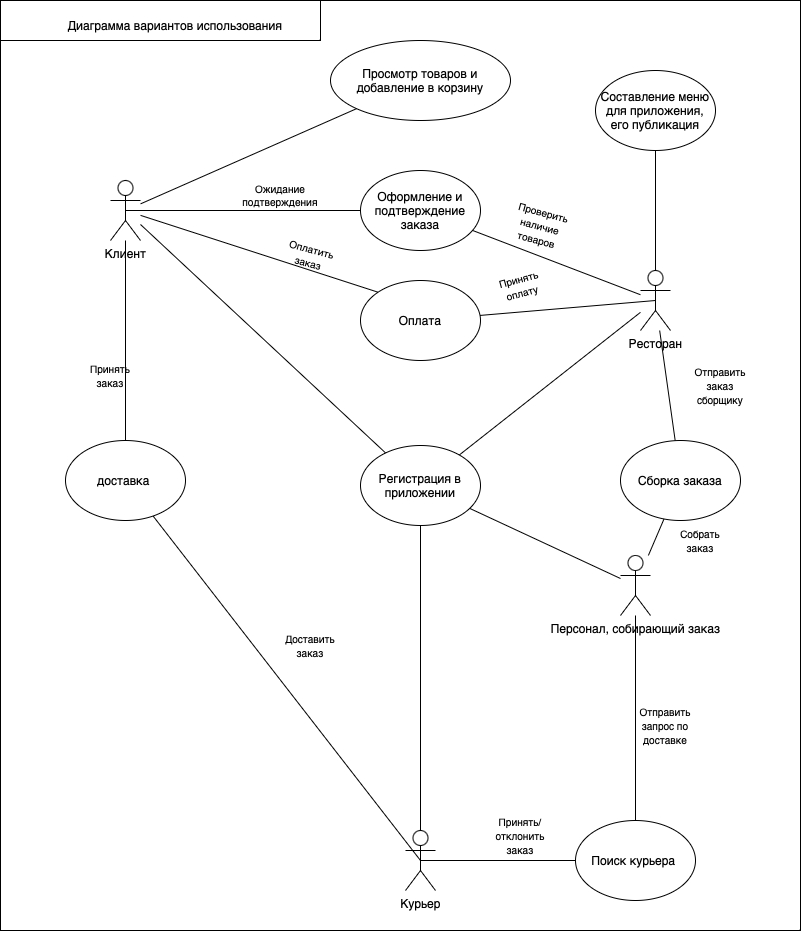

The diagram above was exported from draw.io. Its source (the exported page's mxGraphModel, read from the mxfile embedded in the PNG):
<mxGraphModel dx="727" dy="881" grid="1" gridSize="10" guides="1" tooltips="1" connect="1" arrows="1" fold="1" page="1" pageScale="1" pageWidth="827" pageHeight="1169" math="0" shadow="0">
  <root>
    <mxCell id="0" />
    <mxCell id="1" parent="0" />
    <mxCell id="x8lzwaApyhScI392ApUD-52" value="" style="rounded=0;whiteSpace=wrap;html=1;" vertex="1" parent="1">
      <mxGeometry x="30" y="30" width="800" height="930" as="geometry" />
    </mxCell>
    <mxCell id="x8lzwaApyhScI392ApUD-1" value="Клиент" style="shape=umlActor;verticalLabelPosition=bottom;verticalAlign=top;html=1;outlineConnect=0;" vertex="1" parent="1">
      <mxGeometry x="140" y="210" width="30" height="60" as="geometry" />
    </mxCell>
    <mxCell id="x8lzwaApyhScI392ApUD-2" value="Курьер" style="shape=umlActor;verticalLabelPosition=bottom;verticalAlign=top;html=1;outlineConnect=0;" vertex="1" parent="1">
      <mxGeometry x="435" y="860" width="30" height="60" as="geometry" />
    </mxCell>
    <mxCell id="x8lzwaApyhScI392ApUD-4" value="Ресторан" style="shape=umlActor;verticalLabelPosition=bottom;verticalAlign=top;html=1;outlineConnect=0;" vertex="1" parent="1">
      <mxGeometry x="670" y="300" width="30" height="60" as="geometry" />
    </mxCell>
    <mxCell id="x8lzwaApyhScI392ApUD-5" value="Персонал, собирающий заказ" style="shape=umlActor;verticalLabelPosition=bottom;verticalAlign=top;html=1;outlineConnect=0;" vertex="1" parent="1">
      <mxGeometry x="650" y="585" width="30" height="60" as="geometry" />
    </mxCell>
    <mxCell id="x8lzwaApyhScI392ApUD-6" value="Регистрация в приложении" style="ellipse;whiteSpace=wrap;html=1;" vertex="1" parent="1">
      <mxGeometry x="390" y="475" width="120" height="80" as="geometry" />
    </mxCell>
    <mxCell id="x8lzwaApyhScI392ApUD-7" value="" style="endArrow=none;html=1;rounded=0;" edge="1" parent="1" source="x8lzwaApyhScI392ApUD-5" target="x8lzwaApyhScI392ApUD-6">
      <mxGeometry width="50" height="50" relative="1" as="geometry">
        <mxPoint x="480" y="510" as="sourcePoint" />
        <mxPoint x="530" y="460" as="targetPoint" />
      </mxGeometry>
    </mxCell>
    <mxCell id="x8lzwaApyhScI392ApUD-8" value="" style="endArrow=none;html=1;rounded=0;" edge="1" parent="1" source="x8lzwaApyhScI392ApUD-2" target="x8lzwaApyhScI392ApUD-6">
      <mxGeometry width="50" height="50" relative="1" as="geometry">
        <mxPoint x="480" y="510" as="sourcePoint" />
        <mxPoint x="530" y="460" as="targetPoint" />
      </mxGeometry>
    </mxCell>
    <mxCell id="x8lzwaApyhScI392ApUD-9" value="" style="endArrow=none;html=1;rounded=0;" edge="1" parent="1" source="x8lzwaApyhScI392ApUD-6" target="x8lzwaApyhScI392ApUD-4">
      <mxGeometry width="50" height="50" relative="1" as="geometry">
        <mxPoint x="480" y="510" as="sourcePoint" />
        <mxPoint x="530" y="460" as="targetPoint" />
      </mxGeometry>
    </mxCell>
    <mxCell id="x8lzwaApyhScI392ApUD-10" value="" style="endArrow=none;html=1;rounded=0;" edge="1" parent="1" source="x8lzwaApyhScI392ApUD-6" target="x8lzwaApyhScI392ApUD-1">
      <mxGeometry width="50" height="50" relative="1" as="geometry">
        <mxPoint x="480" y="510" as="sourcePoint" />
        <mxPoint x="530" y="460" as="targetPoint" />
      </mxGeometry>
    </mxCell>
    <mxCell id="x8lzwaApyhScI392ApUD-15" value="Просмотр товаров и добавление в корзину" style="ellipse;whiteSpace=wrap;html=1;" vertex="1" parent="1">
      <mxGeometry x="360" y="70" width="180" height="80" as="geometry" />
    </mxCell>
    <mxCell id="x8lzwaApyhScI392ApUD-16" value="" style="endArrow=none;html=1;rounded=0;" edge="1" parent="1" source="x8lzwaApyhScI392ApUD-1" target="x8lzwaApyhScI392ApUD-15">
      <mxGeometry width="50" height="50" relative="1" as="geometry">
        <mxPoint x="510" y="320" as="sourcePoint" />
        <mxPoint x="560" y="270" as="targetPoint" />
      </mxGeometry>
    </mxCell>
    <mxCell id="x8lzwaApyhScI392ApUD-18" value="" style="endArrow=none;html=1;rounded=0;" edge="1" parent="1" source="x8lzwaApyhScI392ApUD-4" target="x8lzwaApyhScI392ApUD-19">
      <mxGeometry width="50" height="50" relative="1" as="geometry">
        <mxPoint x="510" y="320" as="sourcePoint" />
        <mxPoint x="560" y="270" as="targetPoint" />
      </mxGeometry>
    </mxCell>
    <mxCell id="x8lzwaApyhScI392ApUD-19" value="Составление меню для приложения, его публикация" style="ellipse;whiteSpace=wrap;html=1;" vertex="1" parent="1">
      <mxGeometry x="625" y="100" width="120" height="80" as="geometry" />
    </mxCell>
    <mxCell id="x8lzwaApyhScI392ApUD-22" value="Оформление и подтверждение заказа" style="ellipse;whiteSpace=wrap;html=1;" vertex="1" parent="1">
      <mxGeometry x="390" y="200" width="120" height="80" as="geometry" />
    </mxCell>
    <mxCell id="x8lzwaApyhScI392ApUD-23" value="" style="endArrow=none;html=1;rounded=0;exitX=0.5;exitY=0.5;exitDx=0;exitDy=0;exitPerimeter=0;" edge="1" parent="1" source="x8lzwaApyhScI392ApUD-1" target="x8lzwaApyhScI392ApUD-22">
      <mxGeometry width="50" height="50" relative="1" as="geometry">
        <mxPoint x="400" y="370" as="sourcePoint" />
        <mxPoint x="450" y="320" as="targetPoint" />
      </mxGeometry>
    </mxCell>
    <mxCell id="x8lzwaApyhScI392ApUD-24" value="" style="endArrow=none;html=1;rounded=0;" edge="1" parent="1" source="x8lzwaApyhScI392ApUD-4" target="x8lzwaApyhScI392ApUD-22">
      <mxGeometry width="50" height="50" relative="1" as="geometry">
        <mxPoint x="400" y="370" as="sourcePoint" />
        <mxPoint x="450" y="320" as="targetPoint" />
      </mxGeometry>
    </mxCell>
    <mxCell id="x8lzwaApyhScI392ApUD-25" value="&lt;font style=&quot;font-size: 10px;&quot;&gt;Проверить наличие товаров&lt;/font&gt;" style="text;html=1;align=center;verticalAlign=middle;whiteSpace=wrap;rounded=0;rotation=15;" vertex="1" parent="1">
      <mxGeometry x="540" y="240" width="60" height="30" as="geometry" />
    </mxCell>
    <mxCell id="x8lzwaApyhScI392ApUD-26" value="&lt;p style=&quot;line-height: 110%;&quot;&gt;&lt;font style=&quot;font-size: 10px;&quot;&gt;Ожидание подтверждения&lt;/font&gt;&lt;/p&gt;" style="text;html=1;align=center;verticalAlign=middle;whiteSpace=wrap;rounded=0;" vertex="1" parent="1">
      <mxGeometry x="280" y="210" width="60" height="30" as="geometry" />
    </mxCell>
    <mxCell id="x8lzwaApyhScI392ApUD-27" value="Оплата" style="ellipse;whiteSpace=wrap;html=1;" vertex="1" parent="1">
      <mxGeometry x="390" y="310" width="120" height="80" as="geometry" />
    </mxCell>
    <mxCell id="x8lzwaApyhScI392ApUD-28" value="" style="endArrow=none;html=1;rounded=0;entryX=0;entryY=0;entryDx=0;entryDy=0;" edge="1" parent="1" source="x8lzwaApyhScI392ApUD-1" target="x8lzwaApyhScI392ApUD-27">
      <mxGeometry width="50" height="50" relative="1" as="geometry">
        <mxPoint x="400" y="370" as="sourcePoint" />
        <mxPoint x="450" y="320" as="targetPoint" />
      </mxGeometry>
    </mxCell>
    <mxCell id="x8lzwaApyhScI392ApUD-29" value="&lt;font style=&quot;font-size: 10px;&quot;&gt;Оплатить заказ&lt;/font&gt;" style="text;html=1;align=center;verticalAlign=middle;whiteSpace=wrap;rounded=0;rotation=15;" vertex="1" parent="1">
      <mxGeometry x="310" y="270" width="60" height="30" as="geometry" />
    </mxCell>
    <mxCell id="x8lzwaApyhScI392ApUD-30" value="" style="endArrow=none;html=1;rounded=0;exitX=0.5;exitY=0.5;exitDx=0;exitDy=0;exitPerimeter=0;" edge="1" parent="1" source="x8lzwaApyhScI392ApUD-4" target="x8lzwaApyhScI392ApUD-27">
      <mxGeometry width="50" height="50" relative="1" as="geometry">
        <mxPoint x="400" y="370" as="sourcePoint" />
        <mxPoint x="450" y="320" as="targetPoint" />
      </mxGeometry>
    </mxCell>
    <mxCell id="x8lzwaApyhScI392ApUD-31" value="&lt;font style=&quot;font-size: 10px;&quot;&gt;Принять оплату&lt;/font&gt;" style="text;html=1;align=center;verticalAlign=middle;whiteSpace=wrap;rounded=0;rotation=-15;" vertex="1" parent="1">
      <mxGeometry x="520" y="300" width="60" height="30" as="geometry" />
    </mxCell>
    <mxCell id="x8lzwaApyhScI392ApUD-33" value="Сборка заказа" style="ellipse;whiteSpace=wrap;html=1;" vertex="1" parent="1">
      <mxGeometry x="650" y="470" width="120" height="80" as="geometry" />
    </mxCell>
    <mxCell id="x8lzwaApyhScI392ApUD-34" value="" style="endArrow=none;html=1;rounded=0;" edge="1" parent="1" source="x8lzwaApyhScI392ApUD-33" target="x8lzwaApyhScI392ApUD-4">
      <mxGeometry width="50" height="50" relative="1" as="geometry">
        <mxPoint x="400" y="470" as="sourcePoint" />
        <mxPoint x="450" y="420" as="targetPoint" />
      </mxGeometry>
    </mxCell>
    <mxCell id="x8lzwaApyhScI392ApUD-35" value="" style="endArrow=none;html=1;rounded=0;" edge="1" parent="1" source="x8lzwaApyhScI392ApUD-5" target="x8lzwaApyhScI392ApUD-33">
      <mxGeometry width="50" height="50" relative="1" as="geometry">
        <mxPoint x="400" y="470" as="sourcePoint" />
        <mxPoint x="450" y="420" as="targetPoint" />
      </mxGeometry>
    </mxCell>
    <mxCell id="x8lzwaApyhScI392ApUD-37" value="&lt;font style=&quot;font-size: 10px;&quot;&gt;Отправить заказ сборщику&lt;/font&gt;" style="text;html=1;align=center;verticalAlign=middle;whiteSpace=wrap;rounded=0;" vertex="1" parent="1">
      <mxGeometry x="720" y="400" width="60" height="30" as="geometry" />
    </mxCell>
    <mxCell id="x8lzwaApyhScI392ApUD-38" value="&lt;font style=&quot;font-size: 10px;&quot;&gt;Собрать заказ&lt;/font&gt;" style="text;html=1;align=center;verticalAlign=middle;whiteSpace=wrap;rounded=0;" vertex="1" parent="1">
      <mxGeometry x="700" y="555" width="60" height="30" as="geometry" />
    </mxCell>
    <mxCell id="x8lzwaApyhScI392ApUD-39" value="Поиск курьера&amp;nbsp;" style="ellipse;whiteSpace=wrap;html=1;" vertex="1" parent="1">
      <mxGeometry x="605" y="850" width="120" height="80" as="geometry" />
    </mxCell>
    <mxCell id="x8lzwaApyhScI392ApUD-40" value="" style="endArrow=none;html=1;rounded=0;" edge="1" parent="1" source="x8lzwaApyhScI392ApUD-39" target="x8lzwaApyhScI392ApUD-5">
      <mxGeometry width="50" height="50" relative="1" as="geometry">
        <mxPoint x="570" y="800" as="sourcePoint" />
        <mxPoint x="620" y="750" as="targetPoint" />
      </mxGeometry>
    </mxCell>
    <mxCell id="x8lzwaApyhScI392ApUD-41" value="&lt;font style=&quot;font-size: 10px;&quot;&gt;Отправить запрос по доставке&lt;/font&gt;" style="text;html=1;align=center;verticalAlign=middle;whiteSpace=wrap;rounded=0;" vertex="1" parent="1">
      <mxGeometry x="665" y="740" width="60" height="30" as="geometry" />
    </mxCell>
    <mxCell id="x8lzwaApyhScI392ApUD-42" value="" style="endArrow=none;html=1;rounded=0;exitX=0.5;exitY=0.5;exitDx=0;exitDy=0;exitPerimeter=0;" edge="1" parent="1" source="x8lzwaApyhScI392ApUD-2" target="x8lzwaApyhScI392ApUD-39">
      <mxGeometry width="50" height="50" relative="1" as="geometry">
        <mxPoint x="570" y="800" as="sourcePoint" />
        <mxPoint x="620" y="750" as="targetPoint" />
      </mxGeometry>
    </mxCell>
    <mxCell id="x8lzwaApyhScI392ApUD-43" value="&lt;font style=&quot;font-size: 10px;&quot;&gt;Принять/отклонить заказ&lt;/font&gt;" style="text;html=1;align=center;verticalAlign=middle;whiteSpace=wrap;rounded=0;rotation=0;" vertex="1" parent="1">
      <mxGeometry x="520" y="850" width="60" height="30" as="geometry" />
    </mxCell>
    <mxCell id="x8lzwaApyhScI392ApUD-44" value="" style="endArrow=none;html=1;rounded=0;exitX=0.5;exitY=0.5;exitDx=0;exitDy=0;exitPerimeter=0;" edge="1" parent="1" source="x8lzwaApyhScI392ApUD-2" target="x8lzwaApyhScI392ApUD-45">
      <mxGeometry width="50" height="50" relative="1" as="geometry">
        <mxPoint x="190" y="790" as="sourcePoint" />
        <mxPoint x="140" y="740" as="targetPoint" />
      </mxGeometry>
    </mxCell>
    <mxCell id="x8lzwaApyhScI392ApUD-45" value="доставка&amp;nbsp;" style="ellipse;whiteSpace=wrap;html=1;" vertex="1" parent="1">
      <mxGeometry x="95" y="470" width="120" height="80" as="geometry" />
    </mxCell>
    <mxCell id="x8lzwaApyhScI392ApUD-46" value="" style="endArrow=none;html=1;rounded=0;" edge="1" parent="1" source="x8lzwaApyhScI392ApUD-45" target="x8lzwaApyhScI392ApUD-1">
      <mxGeometry width="50" height="50" relative="1" as="geometry">
        <mxPoint x="190" y="790" as="sourcePoint" />
        <mxPoint x="240" y="740" as="targetPoint" />
      </mxGeometry>
    </mxCell>
    <mxCell id="x8lzwaApyhScI392ApUD-47" value="&lt;font style=&quot;font-size: 10px;&quot;&gt;Принять заказ&lt;/font&gt;" style="text;html=1;align=center;verticalAlign=middle;whiteSpace=wrap;rounded=0;" vertex="1" parent="1">
      <mxGeometry x="110" y="390" width="60" height="30" as="geometry" />
    </mxCell>
    <mxCell id="x8lzwaApyhScI392ApUD-48" value="&lt;font style=&quot;font-size: 10px;&quot;&gt;Доставить заказ&lt;/font&gt;" style="text;html=1;align=center;verticalAlign=middle;whiteSpace=wrap;rounded=0;" vertex="1" parent="1">
      <mxGeometry x="310" y="660" width="60" height="30" as="geometry" />
    </mxCell>
    <mxCell id="x8lzwaApyhScI392ApUD-53" value="" style="rounded=0;whiteSpace=wrap;html=1;" vertex="1" parent="1">
      <mxGeometry x="30" y="30" width="320" height="40" as="geometry" />
    </mxCell>
    <mxCell id="x8lzwaApyhScI392ApUD-54" value="Диаграмма вариантов использования" style="text;html=1;align=center;verticalAlign=middle;whiteSpace=wrap;rounded=0;" vertex="1" parent="1">
      <mxGeometry x="60" y="40" width="290" height="30" as="geometry" />
    </mxCell>
  </root>
</mxGraphModel>